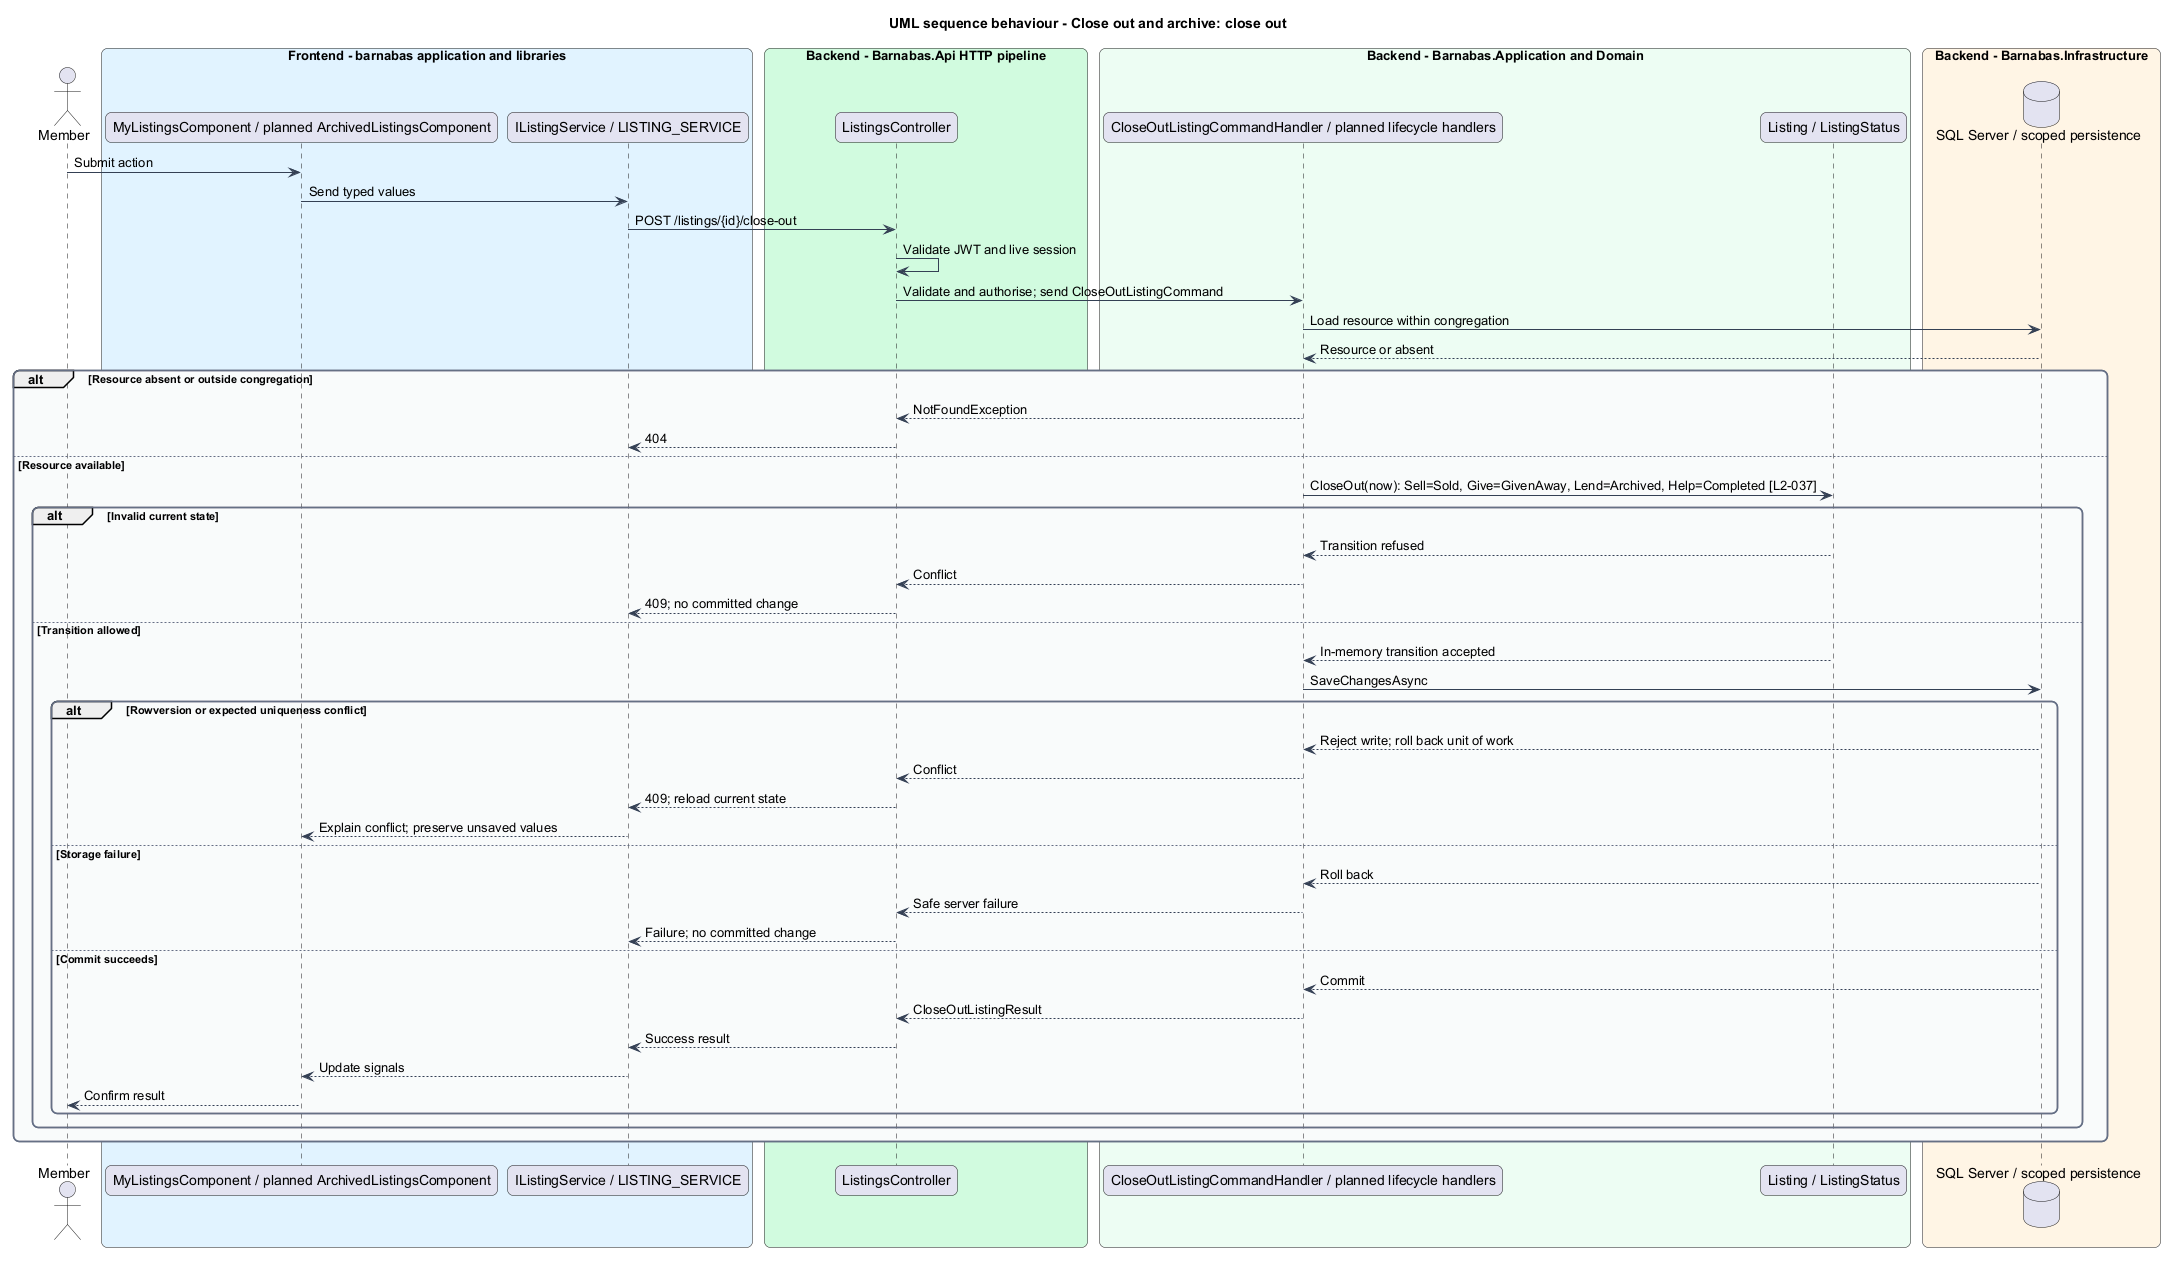

The diagram above was rendered by PlantUML. Its source (embedded in the PNG):
@startuml
title UML sequence behaviour - Close out and archive: close out
skinparam backgroundColor #FFFFFF
skinparam shadowing false
skinparam roundcorner 12
skinparam defaultFontName Arial
skinparam ArrowColor #344054
skinparam rectangle {
  BorderColor #344054
  FontColor #101828
}
skinparam package {
  BorderColor #667085
  FontColor #101828
  BackgroundColor #F9FAFB
}
actor "Member" as actor
box "Frontend - barnabas application and libraries" #E0F2FE
  participant "MyListingsComponent / planned ArchivedListingsComponent" as page
  participant "IListingService / LISTING_SERVICE" as client
end box
box "Backend - Barnabas.Api HTTP pipeline" #D1FADF
  participant "ListingsController" as api
end box
box "Backend - Barnabas.Application and Domain" #ECFDF3
  participant "CloseOutListingCommandHandler / planned lifecycle handlers" as handler
  participant "Listing / ListingStatus" as entity
end box
box "Backend - Barnabas.Infrastructure" #FFF4E5
  database "SQL Server / scoped persistence" as db
end box
actor -> page : Submit action
page -> client : Send typed values
client -> api : POST /listings/{id}/close-out
api -> api : Validate JWT and live session
api -> handler : Validate and authorise; send CloseOutListingCommand
handler -> db : Load resource within congregation
db --> handler : Resource or absent
alt Resource absent or outside congregation
  handler --> api : NotFoundException
  api --> client : 404
else Resource available
  handler -> entity : CloseOut(now): Sell=Sold, Give=GivenAway, Lend=Archived, Help=Completed [L2-037]
  alt Invalid current state
    entity --> handler : Transition refused
    handler --> api : Conflict
    api --> client : 409; no committed change
  else Transition allowed
    entity --> handler : In-memory transition accepted
    handler -> db : SaveChangesAsync
    alt Rowversion or expected uniqueness conflict
      db --> handler : Reject write; roll back unit of work
      handler --> api : Conflict
      api --> client : 409; reload current state
      client --> page : Explain conflict; preserve unsaved values
    else Storage failure
      db --> handler : Roll back
      handler --> api : Safe server failure
      api --> client : Failure; no committed change
    else Commit succeeds
      db --> handler : Commit
      handler --> api : CloseOutListingResult
      api --> client : Success result
      client --> page : Update signals
      page --> actor : Confirm result
    end
  end
end
@enduml